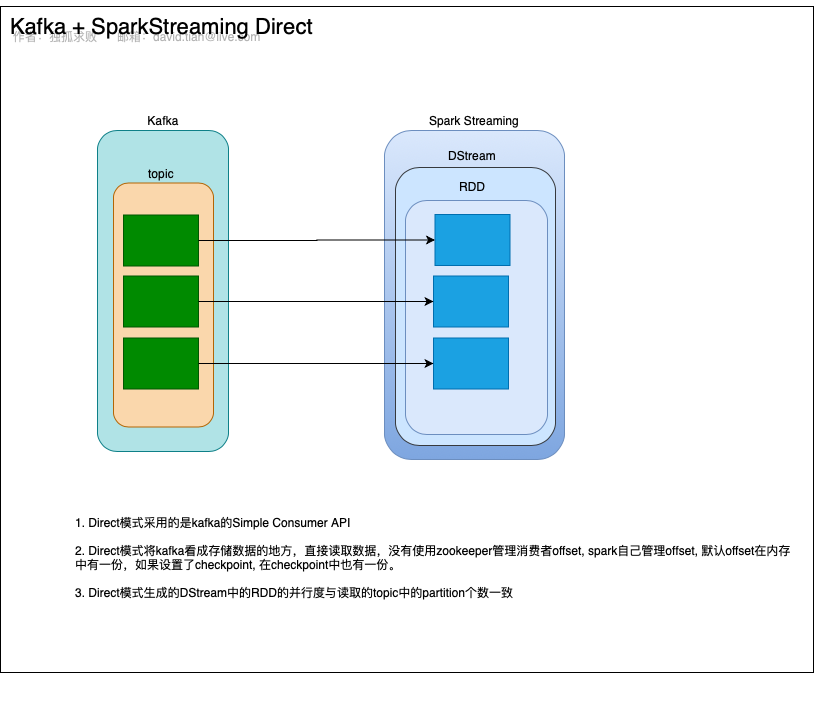

The diagram above was exported from draw.io. Its source (the exported page's mxGraphModel, read from the mxfile embedded in the PNG):
<mxGraphModel dx="707" dy="540" grid="0" gridSize="10" guides="1" tooltips="1" connect="1" arrows="1" fold="1" page="1" pageScale="1" pageWidth="850" pageHeight="1100" math="0" shadow="0">
  <root>
    <mxCell id="0" />
    <mxCell id="1" parent="0" />
    <mxCell id="jSi-2RjOxtc1699BYZPA-23" value="" style="rounded=0;whiteSpace=wrap;html=1;fontSize=12;align=left;" vertex="1" parent="1">
      <mxGeometry x="14" y="27" width="813" height="666" as="geometry" />
    </mxCell>
    <mxCell id="jSi-2RjOxtc1699BYZPA-1" value="" style="rounded=1;whiteSpace=wrap;html=1;fillColor=#b0e3e6;strokeColor=#0e8088;" vertex="1" parent="1">
      <mxGeometry x="111" y="151" width="131" height="321" as="geometry" />
    </mxCell>
    <mxCell id="jSi-2RjOxtc1699BYZPA-2" value="Kafka" style="text;html=1;strokeColor=none;fillColor=none;align=center;verticalAlign=middle;whiteSpace=wrap;rounded=0;" vertex="1" parent="1">
      <mxGeometry x="157" y="131" width="40" height="20" as="geometry" />
    </mxCell>
    <mxCell id="jSi-2RjOxtc1699BYZPA-3" value="" style="rounded=1;whiteSpace=wrap;html=1;fillColor=#fad7ac;strokeColor=#b46504;" vertex="1" parent="1">
      <mxGeometry x="127" y="203.5" width="100" height="244" as="geometry" />
    </mxCell>
    <mxCell id="jSi-2RjOxtc1699BYZPA-4" value="topic" style="text;html=1;strokeColor=none;fillColor=none;align=center;verticalAlign=middle;whiteSpace=wrap;rounded=0;" vertex="1" parent="1">
      <mxGeometry x="155" y="183.5" width="40" height="20" as="geometry" />
    </mxCell>
    <mxCell id="jSi-2RjOxtc1699BYZPA-5" value="" style="rounded=0;whiteSpace=wrap;html=1;fillColor=#008a00;strokeColor=#005700;fontColor=#ffffff;" vertex="1" parent="1">
      <mxGeometry x="137" y="235.5" width="75" height="51" as="geometry" />
    </mxCell>
    <mxCell id="jSi-2RjOxtc1699BYZPA-6" value="" style="rounded=0;whiteSpace=wrap;html=1;fillColor=#008a00;strokeColor=#005700;fontColor=#ffffff;" vertex="1" parent="1">
      <mxGeometry x="137" y="296.5" width="75" height="51" as="geometry" />
    </mxCell>
    <mxCell id="jSi-2RjOxtc1699BYZPA-7" value="" style="rounded=0;whiteSpace=wrap;html=1;fillColor=#008a00;strokeColor=#005700;fontColor=#ffffff;" vertex="1" parent="1">
      <mxGeometry x="137" y="358.5" width="75" height="51" as="geometry" />
    </mxCell>
    <mxCell id="jSi-2RjOxtc1699BYZPA-8" value="" style="rounded=1;whiteSpace=wrap;html=1;gradientColor=#7ea6e0;fillColor=#dae8fc;strokeColor=#6c8ebf;" vertex="1" parent="1">
      <mxGeometry x="398" y="151" width="180" height="329" as="geometry" />
    </mxCell>
    <mxCell id="jSi-2RjOxtc1699BYZPA-9" value="Spark Streaming" style="text;html=1;strokeColor=none;fillColor=none;align=center;verticalAlign=middle;whiteSpace=wrap;rounded=0;" vertex="1" parent="1">
      <mxGeometry x="435" y="131" width="106" height="20" as="geometry" />
    </mxCell>
    <mxCell id="jSi-2RjOxtc1699BYZPA-10" value="" style="rounded=1;whiteSpace=wrap;html=1;fillColor=#cce5ff;strokeColor=#36393d;" vertex="1" parent="1">
      <mxGeometry x="409" y="188" width="160" height="278" as="geometry" />
    </mxCell>
    <mxCell id="jSi-2RjOxtc1699BYZPA-11" value="DStream" style="text;html=1;strokeColor=none;fillColor=none;align=center;verticalAlign=middle;whiteSpace=wrap;rounded=0;" vertex="1" parent="1">
      <mxGeometry x="466" y="166" width="40" height="20" as="geometry" />
    </mxCell>
    <mxCell id="jSi-2RjOxtc1699BYZPA-12" value="" style="rounded=1;whiteSpace=wrap;html=1;fillColor=#dae8fc;strokeColor=#6c8ebf;" vertex="1" parent="1">
      <mxGeometry x="419" y="221" width="142" height="234" as="geometry" />
    </mxCell>
    <mxCell id="jSi-2RjOxtc1699BYZPA-13" value="RDD" style="text;html=1;strokeColor=none;fillColor=none;align=center;verticalAlign=middle;whiteSpace=wrap;rounded=0;" vertex="1" parent="1">
      <mxGeometry x="466" y="197" width="40" height="20" as="geometry" />
    </mxCell>
    <mxCell id="jSi-2RjOxtc1699BYZPA-14" value="" style="rounded=0;whiteSpace=wrap;html=1;fillColor=#1ba1e2;strokeColor=#006EAF;fontColor=#ffffff;" vertex="1" parent="1">
      <mxGeometry x="447" y="358.5" width="75" height="51" as="geometry" />
    </mxCell>
    <mxCell id="jSi-2RjOxtc1699BYZPA-15" value="" style="rounded=0;whiteSpace=wrap;html=1;fillColor=#1ba1e2;strokeColor=#006EAF;fontColor=#ffffff;" vertex="1" parent="1">
      <mxGeometry x="447" y="296.5" width="75" height="51" as="geometry" />
    </mxCell>
    <mxCell id="jSi-2RjOxtc1699BYZPA-16" value="" style="rounded=0;whiteSpace=wrap;html=1;fillColor=#1ba1e2;strokeColor=#006EAF;fontColor=#ffffff;" vertex="1" parent="1">
      <mxGeometry x="448.5" y="235" width="75" height="51" as="geometry" />
    </mxCell>
    <mxCell id="jSi-2RjOxtc1699BYZPA-20" value="1. Direct模式采用的是kafka的Simple Consumer API&lt;br&gt;&lt;br&gt;2. Direct模式将kafka看成存储数据的地方，直接读取数据，没有使用zookeeper管理消费者offset, spark自己管理offset, 默认offset在内存中有一份，如果设置了checkpoint, 在checkpoint中也有一份。&lt;br&gt;&lt;br&gt;3. Direct模式生成的DStream中的RDD的并行度与读取的topic中的partition个数一致" style="text;html=1;strokeColor=none;fillColor=none;align=left;verticalAlign=top;whiteSpace=wrap;rounded=0;" vertex="1" parent="1">
      <mxGeometry x="87" y="530" width="721" height="202" as="geometry" />
    </mxCell>
    <mxCell id="jSi-2RjOxtc1699BYZPA-17" style="edgeStyle=orthogonalEdgeStyle;rounded=0;orthogonalLoop=1;jettySize=auto;html=1;exitX=1;exitY=0.5;exitDx=0;exitDy=0;" edge="1" parent="1" source="jSi-2RjOxtc1699BYZPA-5" target="jSi-2RjOxtc1699BYZPA-16">
      <mxGeometry relative="1" as="geometry" />
    </mxCell>
    <mxCell id="jSi-2RjOxtc1699BYZPA-18" style="edgeStyle=orthogonalEdgeStyle;rounded=0;orthogonalLoop=1;jettySize=auto;html=1;" edge="1" parent="1" source="jSi-2RjOxtc1699BYZPA-6" target="jSi-2RjOxtc1699BYZPA-15">
      <mxGeometry relative="1" as="geometry" />
    </mxCell>
    <mxCell id="jSi-2RjOxtc1699BYZPA-19" style="edgeStyle=orthogonalEdgeStyle;rounded=0;orthogonalLoop=1;jettySize=auto;html=1;exitX=1;exitY=0.5;exitDx=0;exitDy=0;" edge="1" parent="1" source="jSi-2RjOxtc1699BYZPA-7" target="jSi-2RjOxtc1699BYZPA-14">
      <mxGeometry relative="1" as="geometry" />
    </mxCell>
    <mxCell id="jSi-2RjOxtc1699BYZPA-21" value="Kafka + SparkStreaming Direct" style="text;html=1;strokeColor=none;fillColor=none;align=left;verticalAlign=middle;whiteSpace=wrap;rounded=0;fontSize=22;" vertex="1" parent="1">
      <mxGeometry x="22" y="21" width="481" height="51" as="geometry" />
    </mxCell>
    <mxCell id="jSi-2RjOxtc1699BYZPA-22" value="作者：独孤求败 &amp;nbsp; &amp;nbsp; &amp;nbsp;邮箱：david.tian@live.com" style="text;html=1;strokeColor=none;fillColor=none;align=left;verticalAlign=middle;whiteSpace=wrap;rounded=0;fontSize=12;textOpacity=30;" vertex="1" parent="1">
      <mxGeometry x="25" y="47" width="422" height="20" as="geometry" />
    </mxCell>
  </root>
</mxGraphModel>